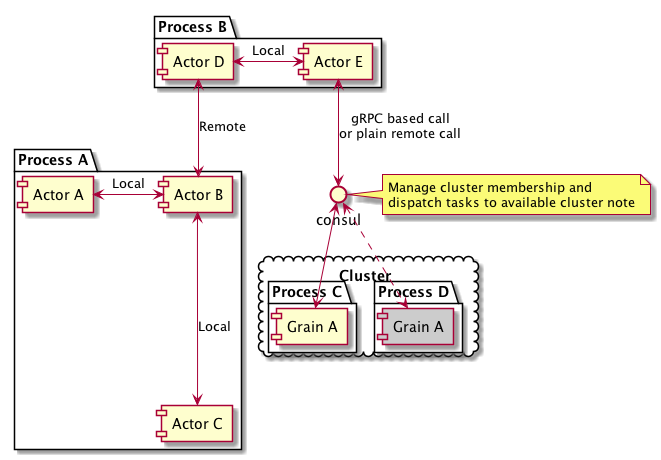

The diagram above was rendered by PlantUML. Its source (embedded in the PNG):
@startuml

package "Process A" {
    component "Actor A" as actorA
    component "Actor B" as actorB
    component "Actor C" as actorC
}

package "Process B" {
    component "Actor D" as actorD
    component "Actor E" as actorE
}

interface "consul" as consul
note right
Manage cluster membership and
dispatch tasks to available cluster note
end note

cloud "Cluster" {
    package "Process C" {
        component "Grain A" as grainA
    }

    package "Process D" {
        component "Grain A" as grainAsub #ccc
    }
}

actorA <-> actorB : Local
actorC <-up-> actorB : Local
actorD <-down-> actorB : Remote

actorD <-> actorE : Local

actorE <-down-> consul : gRPC based call\nor plain remote call
consul <-down-> grainA
consul <.down.> grainAsub

@enduml